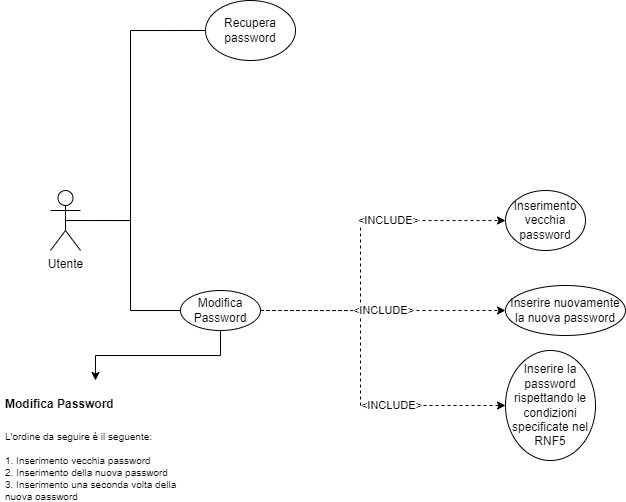

The diagram above was exported from draw.io. Its source (the exported page's mxGraphModel, read from the mxfile embedded in the PNG):
<mxGraphModel dx="981" dy="623" grid="1" gridSize="10" guides="1" tooltips="1" connect="1" arrows="1" fold="1" page="1" pageScale="1" pageWidth="1169" pageHeight="827" math="0" shadow="0">
  <root>
    <mxCell id="0" />
    <mxCell id="1" parent="0" />
    <mxCell id="cPb4i6HFPygITz0oAp5w-2" style="edgeStyle=orthogonalEdgeStyle;rounded=0;orthogonalLoop=1;jettySize=auto;html=1;exitX=0.5;exitY=0.5;exitDx=0;exitDy=0;exitPerimeter=0;entryX=0;entryY=0.5;entryDx=0;entryDy=0;startArrow=none;startFill=0;endArrow=none;endFill=0;" parent="1" source="xFUMHZjBrjee1ex2FeTe-1" target="cPb4i6HFPygITz0oAp5w-3" edge="1">
      <mxGeometry relative="1" as="geometry">
        <mxPoint x="240" y="270" as="targetPoint" />
        <Array as="points">
          <mxPoint x="190" y="320" />
          <mxPoint x="190" y="130" />
        </Array>
      </mxGeometry>
    </mxCell>
    <mxCell id="CX_dhz6TUV7B0Bl7oNFT-1" style="edgeStyle=orthogonalEdgeStyle;rounded=0;orthogonalLoop=1;jettySize=auto;html=1;exitX=0.5;exitY=0.5;exitDx=0;exitDy=0;exitPerimeter=0;entryX=0;entryY=0.5;entryDx=0;entryDy=0;startArrow=none;startFill=0;endArrow=none;endFill=0;" parent="1" source="xFUMHZjBrjee1ex2FeTe-1" target="cPb4i6HFPygITz0oAp5w-4" edge="1">
      <mxGeometry relative="1" as="geometry" />
    </mxCell>
    <mxCell id="xFUMHZjBrjee1ex2FeTe-1" value="Utente" style="shape=umlActor;verticalLabelPosition=bottom;verticalAlign=top;html=1;outlineConnect=0;" parent="1" vertex="1">
      <mxGeometry x="110" y="290" width="30" height="60" as="geometry" />
    </mxCell>
    <mxCell id="cPb4i6HFPygITz0oAp5w-3" value="Recupera password" style="ellipse;whiteSpace=wrap;html=1;" parent="1" vertex="1">
      <mxGeometry x="265" y="100" width="90" height="60" as="geometry" />
    </mxCell>
    <mxCell id="vYVy_7GW-pAXPhE9IdAX-14" style="edgeStyle=orthogonalEdgeStyle;rounded=0;orthogonalLoop=1;jettySize=auto;html=1;exitX=1;exitY=0.5;exitDx=0;exitDy=0;entryX=0;entryY=0.5;entryDx=0;entryDy=0;dashed=1;startArrow=none;startFill=0;endArrow=classic;endFill=1;" parent="1" source="cPb4i6HFPygITz0oAp5w-4" target="bdmBm121qXgkoQmuUQnG-1" edge="1">
      <mxGeometry relative="1" as="geometry">
        <Array as="points">
          <mxPoint x="420" y="410" />
          <mxPoint x="420" y="320" />
        </Array>
      </mxGeometry>
    </mxCell>
    <mxCell id="Md13fJO-p7C-O3_a-0na-1" value="&amp;lt;INCLUDE&amp;gt;" style="edgeLabel;html=1;align=center;verticalAlign=middle;resizable=0;points=[];" parent="vYVy_7GW-pAXPhE9IdAX-14" vertex="1" connectable="0">
      <mxGeometry x="0.267" y="-1" relative="1" as="geometry">
        <mxPoint x="5" y="-1" as="offset" />
      </mxGeometry>
    </mxCell>
    <mxCell id="vYVy_7GW-pAXPhE9IdAX-15" style="edgeStyle=orthogonalEdgeStyle;rounded=0;orthogonalLoop=1;jettySize=auto;html=1;exitX=1;exitY=0.5;exitDx=0;exitDy=0;entryX=0;entryY=0.5;entryDx=0;entryDy=0;dashed=1;startArrow=none;startFill=0;endArrow=classic;endFill=1;" parent="1" source="cPb4i6HFPygITz0oAp5w-4" target="-mbK7se0Su2OybIWTIeU-1" edge="1">
      <mxGeometry relative="1" as="geometry">
        <mxPoint x="505" y="500" as="targetPoint" />
        <Array as="points">
          <mxPoint x="420" y="410" />
          <mxPoint x="420" y="505" />
        </Array>
      </mxGeometry>
    </mxCell>
    <mxCell id="Md13fJO-p7C-O3_a-0na-3" value="&amp;lt;INCLUDE&amp;gt;" style="edgeLabel;html=1;align=center;verticalAlign=middle;resizable=0;points=[];" parent="vYVy_7GW-pAXPhE9IdAX-15" vertex="1" connectable="0">
      <mxGeometry x="0.3519" y="2" relative="1" as="geometry">
        <mxPoint x="-4" y="2" as="offset" />
      </mxGeometry>
    </mxCell>
    <mxCell id="Vnd5ks3xBLVsiiH2_d9C-3" style="edgeStyle=orthogonalEdgeStyle;rounded=0;orthogonalLoop=1;jettySize=auto;html=1;exitX=1;exitY=0.5;exitDx=0;exitDy=0;entryX=0;entryY=0.5;entryDx=0;entryDy=0;dashed=1;" parent="1" source="cPb4i6HFPygITz0oAp5w-4" target="3S_nt9hccUw1rqhu8iTL-1" edge="1">
      <mxGeometry relative="1" as="geometry">
        <Array as="points">
          <mxPoint x="480" y="410" />
          <mxPoint x="480" y="410" />
        </Array>
      </mxGeometry>
    </mxCell>
    <mxCell id="Md13fJO-p7C-O3_a-0na-2" value="&amp;lt;INCLUDE&amp;gt;" style="edgeLabel;html=1;align=center;verticalAlign=middle;resizable=0;points=[];" parent="Vnd5ks3xBLVsiiH2_d9C-3" vertex="1" connectable="0">
      <mxGeometry x="0.0965" relative="1" as="geometry">
        <mxPoint x="-12" as="offset" />
      </mxGeometry>
    </mxCell>
    <mxCell id="EI-6osbqXfEwelIyek-q-3" style="edgeStyle=orthogonalEdgeStyle;rounded=0;orthogonalLoop=1;jettySize=auto;html=1;exitX=0.5;exitY=1;exitDx=0;exitDy=0;fontSize=12;" edge="1" parent="1" source="cPb4i6HFPygITz0oAp5w-4" target="EI-6osbqXfEwelIyek-q-1">
      <mxGeometry relative="1" as="geometry" />
    </mxCell>
    <mxCell id="cPb4i6HFPygITz0oAp5w-4" value="&lt;div style=&quot;&quot;&gt;&lt;span style=&quot;background-color: initial;&quot;&gt;Modifica Password&lt;/span&gt;&lt;/div&gt;" style="ellipse;whiteSpace=wrap;html=1;align=center;" parent="1" vertex="1">
      <mxGeometry x="240" y="390" width="80" height="40" as="geometry" />
    </mxCell>
    <mxCell id="bdmBm121qXgkoQmuUQnG-1" value="Inserimento vecchia password" style="ellipse;whiteSpace=wrap;html=1;" parent="1" vertex="1">
      <mxGeometry x="565" y="290" width="80" height="60" as="geometry" />
    </mxCell>
    <mxCell id="3S_nt9hccUw1rqhu8iTL-1" value="Inserire nuovamente la nuova password" style="ellipse;whiteSpace=wrap;html=1;" parent="1" vertex="1">
      <mxGeometry x="565" y="385" width="120" height="50" as="geometry" />
    </mxCell>
    <mxCell id="-mbK7se0Su2OybIWTIeU-1" value="Inserire la password rispettando le condizioni specificate nel RNF5" style="ellipse;whiteSpace=wrap;html=1;" parent="1" vertex="1">
      <mxGeometry x="565" y="450" width="90" height="110" as="geometry" />
    </mxCell>
    <mxCell id="EI-6osbqXfEwelIyek-q-1" value="&lt;h1&gt;&lt;font style=&quot;font-size: 12px;&quot;&gt;Modifica Password&lt;/font&gt;&lt;/h1&gt;&lt;div style=&quot;font-size: 10px;&quot;&gt;&lt;span style=&quot;background-color: initial;&quot;&gt;L'ordine da seguire è il seguente&lt;/span&gt;&lt;span style=&quot;background-color: initial;&quot;&gt;:&lt;/span&gt;&lt;/div&gt;&lt;div style=&quot;font-size: 10px;&quot;&gt;&lt;span style=&quot;background-color: initial;&quot;&gt;&lt;font style=&quot;font-size: 10px;&quot;&gt;&lt;br&gt;&lt;/font&gt;&lt;/span&gt;&lt;/div&gt;&lt;div style=&quot;font-size: 10px;&quot;&gt;&lt;span style=&quot;background-color: initial;&quot;&gt;&lt;font style=&quot;font-size: 10px;&quot;&gt;1. Inserimento vecchia password&lt;/font&gt;&lt;/span&gt;&lt;/div&gt;&lt;div style=&quot;font-size: 10px;&quot;&gt;&lt;span style=&quot;background-color: initial;&quot;&gt;&lt;font style=&quot;font-size: 10px;&quot;&gt;2. Inserimento della nuova password&lt;/font&gt;&lt;/span&gt;&lt;/div&gt;&lt;div style=&quot;font-size: 10px;&quot;&gt;&lt;span style=&quot;background-color: initial;&quot;&gt;&lt;font style=&quot;font-size: 10px;&quot;&gt;3. Inserimento una seconda volta della nuova password&lt;/font&gt;&lt;/span&gt;&lt;/div&gt;" style="text;html=1;strokeColor=none;fillColor=none;spacing=5;spacingTop=-20;whiteSpace=wrap;overflow=hidden;rounded=0;align=left;" vertex="1" parent="1">
      <mxGeometry x="60" y="480" width="190" height="120" as="geometry" />
    </mxCell>
  </root>
</mxGraphModel>